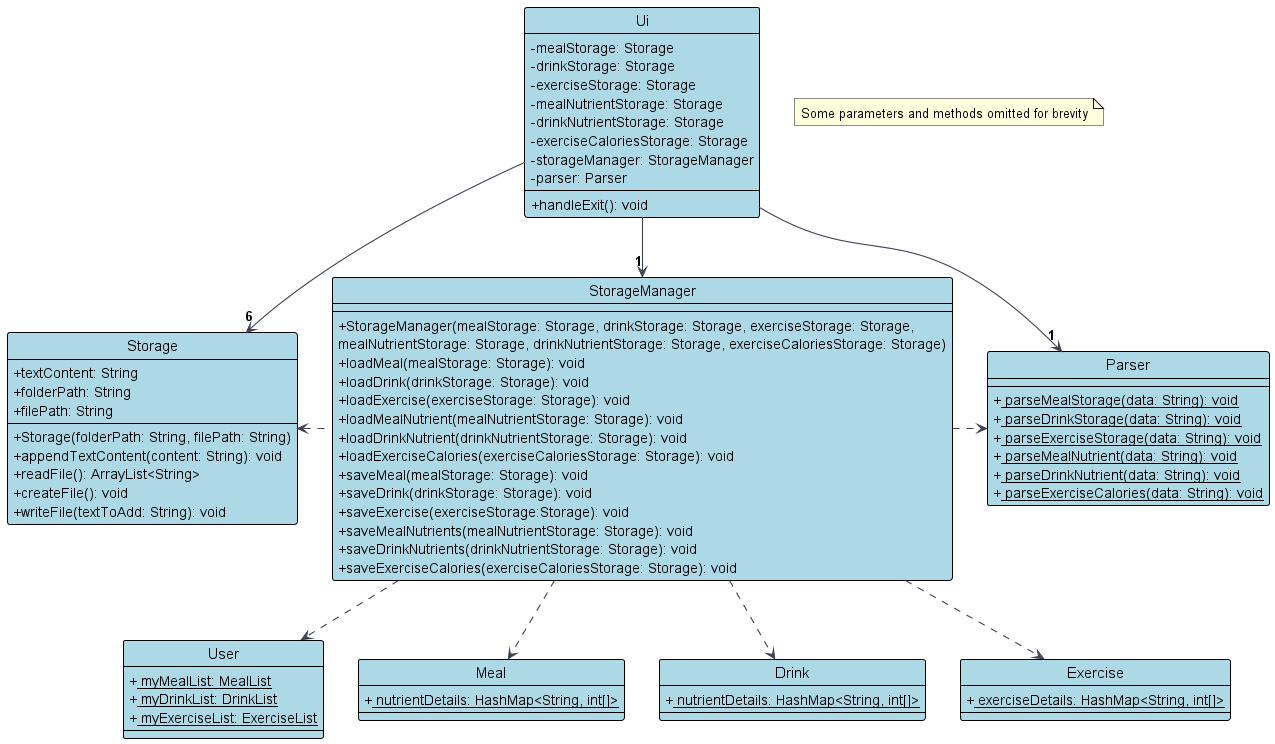

The diagram above was rendered by PlantUML. Its source (embedded in the PNG):
@startuml
!include style.puml
skinparam arrowThickness 1.1
skinparam arrowColor CLASS_ARROW_COLOR
skinparam classBackgroundColor CLASS_DIAGRAM_COLOR
skinparam classAttributeIconSize 0

Class Ui {
    - mealStorage: Storage
    - drinkStorage: Storage
    - exerciseStorage: Storage
    - mealNutrientStorage: Storage
    - drinkNutrientStorage: Storage
    - exerciseCaloriesStorage: Storage
    - storageManager: StorageManager
    - parser: Parser
    + handleExit(): void
}

Class Parser {
    +<u> parseMealStorage(data: String): void
    +<u> parseDrinkStorage(data: String): void
    +<u> parseExerciseStorage(data: String): void
    +<u> parseMealNutrient(data: String): void
    +<u> parseDrinkNutrient(data: String): void
    +<u> parseExerciseCalories(data: String): void
}

Class User {
    +<u> myMealList: MealList
    +<u> myDrinkList: DrinkList
    +<u> myExerciseList: ExerciseList
}

Class Storage {
    + textContent: String
    + folderPath: String
    + filePath: String
    + Storage(folderPath: String, filePath: String)
    + appendTextContent(content: String): void
    + readFile(): ArrayList<String>
    + createFile(): void
    + writeFile(textToAdd: String): void
}

Class Meal {
    +<u> nutrientDetails: HashMap<String, int[]>
}

Class Drink {
    +<u> nutrientDetails: HashMap<String, int[]>
}

Class Exercise {
    +<u> exerciseDetails: HashMap<String, int[]>
}

Class StorageManager {
    + StorageManager(mealStorage: Storage, drinkStorage: Storage, exerciseStorage: Storage,
                      mealNutrientStorage: Storage, drinkNutrientStorage: Storage, exerciseCaloriesStorage: Storage)
    + loadMeal(mealStorage: Storage): void
    + loadDrink(drinkStorage: Storage): void
    + loadExercise(exerciseStorage: Storage): void
    + loadMealNutrient(mealNutrientStorage: Storage): void
    + loadDrinkNutrient(drinkNutrientStorage: Storage): void
    + loadExerciseCalories(exerciseCaloriesStorage: Storage): void
    + saveMeal(mealStorage: Storage): void
    + saveDrink(drinkStorage: Storage): void
    + saveExercise(exerciseStorage:Storage): void
    + saveMealNutrients(mealNutrientStorage: Storage): void
    + saveDrinkNutrients(drinkNutrientStorage: Storage): void
    + saveExerciseCalories(exerciseCaloriesStorage: Storage): void
}


StorageManager .left.> Storage
StorageManager .right.> Parser
StorageManager ..> User
StorageManager ..> Meal
StorageManager ..> Drink
StorageManager ..> Exercise
Ui -down-> "6" Storage
Ui -down-> "1" StorageManager
Ui -down-> "1" Parser
note "Some parameters and methods omitted for brevity" as N
@enduml